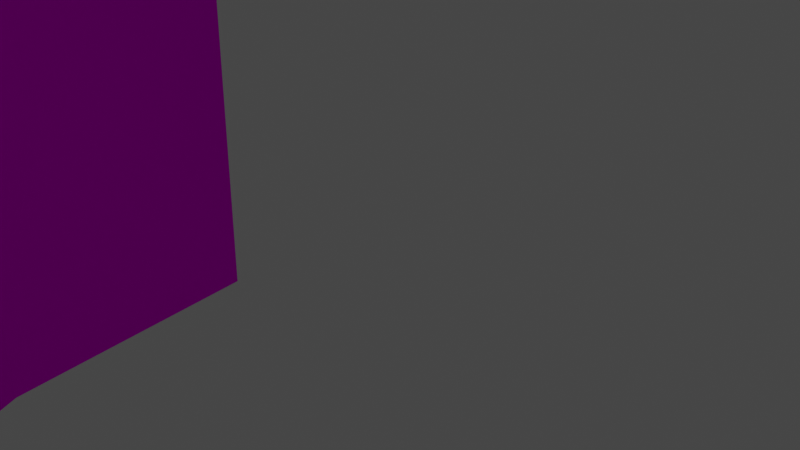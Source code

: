 # Source: beam.blend  (saved by Blender 3.0.42; exported with 4.5.12 LTS)
import bpy
from mathutils import Matrix  # noqa: F401  (used for matrix-valued properties, if any)

bpy.ops.wm.read_factory_settings(use_empty=True)
scene = bpy.context.scene
scene.name = 'Scene'

# ---- collections
col_collection = bpy.data.collections.new('Collection'); scene.collection.children.link(col_collection)

# ---- images (referenced by path relative to the original .blend; pixels are not part of the script)
import os
ASSET_DIR = os.environ.get("B2B_ASSET_DIR", "")  # directory of the original .blend (textures are referenced by path, not embedded)
HERE = os.path.dirname(os.path.abspath(__file__))  # packed textures are extracted next to this script under _unpacked/

def load_image(name, relpath, width, height, colorspace="sRGB"):
    """Load a texture the original file referenced (path relative to the .blend, or extracted next to this script)."""
    p = next((c for c in (os.path.join(HERE, relpath), os.path.join(ASSET_DIR, relpath)) if relpath and os.path.exists(c)), "")
    if p:
        img = bpy.data.images.load(p, check_existing=True)
        img.name = name
    else:  # same state as the original file: an image datablock whose file is absent (Cycles renders it pink)
        img = bpy.data.images.new(name, width, height)
        img.source = "FILE"
        img.filepath = "//" + (relpath or name)
    img.colorspace_settings.name = colorspace
    return img
img_title_png = load_image('title.png', 'title.png', 1024, 1024, 'sRGB')

# ---- materials (node trees are filled in below, after node groups)
mat_material = bpy.data.materials.new('Material')
mat_material.use_transparent_shadow = False

# ---- material node trees
mat_material.use_nodes = True; mat_material.node_tree.nodes.clear()
_N = mat_material.node_tree.nodes; _L = mat_material.node_tree.links
n0 = _N.new('ShaderNodeOutputMaterial'); n0.name = 'Material Output'; n0.location = (300, 300)
n1 = _N.new('ShaderNodeBsdfDiffuse'); n1.name = 'Diffuse BSDF'; n1.location = (10, 300)
n1.inputs[1].default_value = 0.5
n2 = _N.new('ShaderNodeTexBrick'); n2.name = 'Brick Texture'; n2.location = (-190, 280)
n3 = _N.new('ShaderNodeTexImage'); n3.name = 'Image Texture'; n3.location = (-280, 280)
n3.image = img_title_png
_L.new(n1.outputs[0], n0.inputs[0])
_L.new(n3.outputs[0], n1.inputs[0])
n0.is_active_output = True

# ---- world
world_world = bpy.data.worlds.new('World'); scene.world = world_world
world_world.use_nodes = True; world_world.node_tree.nodes.clear()
_N = world_world.node_tree.nodes; _L = world_world.node_tree.links
n0 = _N.new('ShaderNodeOutputWorld'); n0.name = 'World Output'; n0.location = (300, 300)
n1 = _N.new('ShaderNodeBackground'); n1.name = 'Background'; n1.location = (10, 300)
n1.inputs[0].default_value = (0.05088, 0.05088, 0.05088, 1.0)
_L.new(n1.outputs[0], n0.inputs[0])
n0.is_active_output = True
world_world.color = (0.05088, 0.05088, 0.05088)
world_world.use_sun_shadow = False
world_world.sun_shadow_jitter_overblur = 0.0

# ---- cameras
cam_camera = bpy.data.cameras.new('Camera')
cam_camera.clip_end = 100.0
cam_camera.ortho_scale = 7.314

# ---- lights
light_light = bpy.data.lights.new('Light', 'POINT')
light_light.transmission_factor = 0.0
light_light.energy = 1000.0
light_light.shadow_soft_size = 0.1
light_light.shadow_maximum_resolution = 0.006
light_light.use_absolute_resolution = True

# ---- meshes
me_cylinder_001 = bpy.data.meshes.new('Cylinder.001')
me_cylinder_001.from_pydata([(60.0, 38.17, -40.0), (60.0, 38.17, 40.0), (57.06, 17.31, -40.0), (57.06, 17.31, 40.0), (48.54, -1.506, -40.0), (48.54, -1.506, 40.0), (35.27, -16.44, -40.0), (35.27, -16.44, 40.0), (18.54, -26.03, -40.0), (18.54, -26.03, 40.0), (-5.245e-06, -29.33, -40.0), (-5.245e-06, -29.33, 40.0), (-18.54, -26.03, -40.0), (-18.54, -26.03, 40.0), (-35.27, -16.44, -40.0), (-35.27, -16.44, 40.0), (-48.54, -1.506, -40.0), (-48.54, -1.506, 40.0), (-57.06, 17.31, -40.0), (-57.06, 17.31, 40.0), (-60.0, 38.17, -40.0), (-60.0, 38.17, 40.0)], [], [(0, 2, 3, 1), (2, 4, 5, 3), (4, 6, 7, 5), (6, 8, 9, 7), (8, 10, 11, 9), (10, 12, 13, 11), (12, 14, 15, 13), (14, 16, 17, 15), (16, 18, 19, 17), (18, 20, 21, 19)])
_uv = me_cylinder_001.uv_layers.new(name='UVMap')
_uv.uv.foreach_set('vector', [1.0, 1.518, 1.0, 1.316, -1.192e-07, 1.316, -1.192e-07, 1.518, 1.0, 1.316, 1.0, 1.114, -1.192e-07, 1.114, -1.192e-07, 1.316, 1.0, 1.114, 1.0, 0.9116, -1.192e-07, 0.9116, -1.192e-07, 1.114, 1.0, 0.9116, 1.0, 0.7096, -1.192e-07, 0.7096, -1.192e-07, 0.9116, 1.0, 0.7096, 1.0, 0.5076, -1.192e-07, 0.5076, -1.192e-07, 0.7096, 1.0, 0.5076, 1.0, 0.3056, -1.192e-07, 0.3056, -1.192e-07, 0.5076, 1.0, 0.3056, 1.0, 0.1036, -1.192e-07, 0.1036, -1.192e-07, 0.3056, 1.0, 0.1036, 1.0, -0.09844, -1.192e-07, -0.09844, -1.192e-07, 0.1036, 1.0, -0.09844, 1.0, -0.3004, -8.941e-08, -0.3004, -1.192e-07, -0.09844, 1.0, -0.3004, 1.0, -0.5024, -8.941e-08, -0.5024, -8.941e-08, -0.3004])
me_cylinder_001.materials.append(mat_material)
me_cylinder_001.use_remesh_fix_poles = True
me_cylinder_001.use_remesh_preserve_attributes = False
me_cylinder_001.update()

# ---- objects
ob_light = bpy.data.objects.new('Light', light_light)
ob_camera = bpy.data.objects.new('Camera', cam_camera)
ob_cylinder = bpy.data.objects.new('Cylinder', me_cylinder_001)

# ---- transforms, parenting, visibility, modifiers, constraints
ob_light.location = (4.076, 1.005, 5.904)
ob_light.rotation_euler = (0.6503, 0.05522, 1.866)
ob_light.lock_rotations_4d = False
ob_light.empty_display_type = 'ARROWS'
ob_light.color = (0.0, 0.0, 0.0, 0.0)
ob_light.lineart.crease_threshold = 0.0
ob_camera.location = (7.359, -6.926, 4.958)
ob_camera.rotation_euler = (1.109, 0.0, 0.8149)
ob_camera.lock_rotations_4d = False
ob_camera.empty_display_type = 'ARROWS'
ob_camera.color = (0.0, 0.0, 0.0, 0.0)
ob_camera.display_type = 'WIRE'
ob_camera.lineart.crease_threshold = 0.0
ob_cylinder.location = (0.0, 0.0, 0.0)

# ---- collection membership
col_collection.objects.link(ob_light)
col_collection.objects.link(ob_camera)
col_collection.objects.link(ob_cylinder)

# ---- scene / render settings (as saved in the file)
scene.camera = ob_camera
scene.frame_start = 1; scene.frame_end = 250; scene.frame_set(1)
scene.render.engine = 'BLENDER_EEVEE_NEXT'
scene.cycles.sampling_pattern = 'TABULATED_SOBOL'
scene.cycles.use_light_tree = False
scene.view_settings.view_transform = 'Filmic'
bpy.context.view_layer.update()
